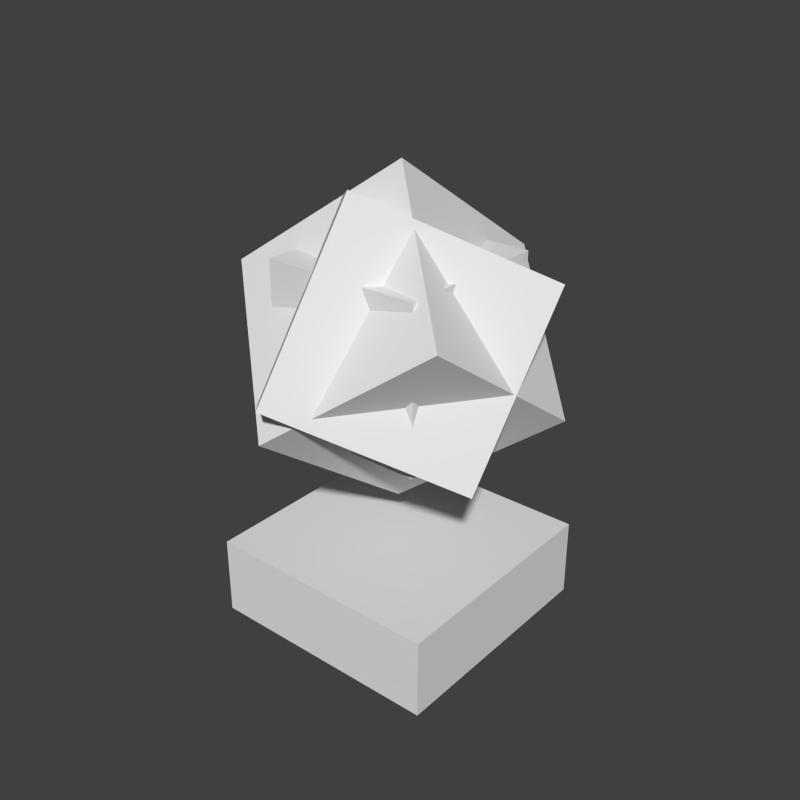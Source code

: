 # Source: endercrystalfacedir_stand.blend  (saved by Blender 2.76.0; exported with 4.5.12 LTS)
import bpy
from mathutils import Matrix  # noqa: F401  (used for matrix-valued properties, if any)

bpy.ops.wm.read_factory_settings(use_empty=True)
scene = bpy.context.scene
scene.name = 'Scene'

# ---- collections
col_collection_1 = bpy.data.collections.new('Collection 1'); scene.collection.children.link(col_collection_1)

# ---- world
world_world = bpy.data.worlds.new('World'); scene.world = world_world
world_world.color = (0.05088, 0.05088, 0.05088)
world_world.use_sun_shadow = False
world_world.sun_shadow_jitter_overblur = 0.0
world_world.cycles.sampling_method = 'MANUAL'
world_world.cycles.sample_map_resolution = 256

# ---- meshes
me_cube_003 = bpy.data.meshes.new('Cube.003')
me_cube_003.from_pydata([(-1.0, -1.0, -1.0), (-1.0, -1.0, 1.0), (-1.0, 1.0, -1.0), (-1.0, 1.0, 1.0), (1.0, -1.0, -1.0), (1.0, -1.0, 1.0), (1.0, 1.0, -1.0), (1.0, 1.0, 1.0)], [], [(1, 3, 2, 0), (3, 7, 6, 2), (7, 5, 4, 6), (5, 1, 0, 4), (0, 2, 6, 4), (5, 7, 3, 1)])
_uv = me_cube_003.uv_layers.new(name='UVMap')
_uv.uv.foreach_set('vector', [0.0, 0.5, 0.125, 0.5, 0.125, 0.75, 0.0, 0.75, 0.375, 0.5, 0.5, 0.5, 0.5, 0.75, 0.375, 0.75, 0.25, 0.5, 0.375, 0.5, 0.375, 0.75, 0.25, 0.75, 0.125, 0.5, 0.25, 0.5, 0.25, 0.75, 0.125, 0.75, 0.25, 0.75, 0.375, 0.75, 0.375, 1.0, 0.25, 1.0, 0.125, 0.75, 0.25, 0.75, 0.25, 1.0, 0.125, 1.0])
me_cube_003.use_remesh_preserve_volume = False
me_cube_003.use_remesh_preserve_attributes = False
me_cube_003.use_mirror_vertex_groups = False
me_cube_003.update()
me_cube_002 = bpy.data.meshes.new('Cube.002')
me_cube_002.from_pydata([(-1.0, -1.0, -1.0), (-1.0, -1.0, 1.0), (-1.0, 1.0, -1.0), (-1.0, 1.0, 1.0), (1.0, -1.0, -1.0), (1.0, -1.0, 1.0), (1.0, 1.0, -1.0), (1.0, 1.0, 1.0)], [], [(1, 3, 2, 0), (3, 7, 6, 2), (7, 5, 4, 6), (5, 1, 0, 4), (0, 2, 6, 4), (5, 7, 3, 1)])
_uv = me_cube_002.uv_layers.new(name='UVMap')
_uv.uv.foreach_set('vector', [0.0, 0.0, 0.1875, 0.0, 0.1875, 0.125, 0.0, 0.125, 0.5625, 0.0, 0.75, 0.0, 0.75, 0.125, 0.5625, 0.125, 0.375, 0.0, 0.5625, 0.0, 0.5625, 0.125, 0.375, 0.125, 0.1875, 0.0, 0.375, 0.0, 0.375, 0.125, 0.1875, 0.125, 0.375, 0.125, 0.5625, 0.125, 0.5625, 0.5, 0.375, 0.5, 0.1875, 0.125, 0.375, 0.125, 0.375, 0.5, 0.1875, 0.5])
me_cube_002.use_remesh_preserve_volume = False
me_cube_002.use_remesh_preserve_attributes = False
me_cube_002.use_mirror_vertex_groups = False
me_cube_002.update()
me_cube_001 = bpy.data.meshes.new('Cube.001')
me_cube_001.from_pydata([(-1.0, -1.0, -1.0), (-1.0, -1.0, 1.0), (-1.0, 1.0, -1.0), (-1.0, 1.0, 1.0), (1.0, -1.0, -1.0), (1.0, -1.0, 1.0), (1.0, 1.0, -1.0), (1.0, 1.0, 1.0)], [], [(1, 3, 2, 0), (3, 7, 6, 2), (7, 5, 4, 6), (5, 1, 0, 4), (0, 2, 6, 4), (5, 7, 3, 1)])
_uv = me_cube_001.uv_layers.new(name='UVMap')
_uv.uv.foreach_set('vector', [0.5, 0.5, 0.625, 0.5, 0.625, 0.75, 0.5, 0.75, 0.875, 0.5, 1.0, 0.5, 1.0, 0.75, 0.875, 0.75, 0.75, 0.5, 0.875, 0.5, 0.875, 0.75, 0.75, 0.75, 0.625, 0.5, 0.75, 0.5, 0.75, 0.75, 0.625, 0.75, 0.75, 0.75, 0.875, 0.75, 0.875, 1.0, 0.75, 1.0, 0.625, 0.75, 0.75, 0.75, 0.75, 1.0, 0.625, 1.0])
me_cube_001.use_remesh_preserve_volume = False
me_cube_001.use_remesh_preserve_attributes = False
me_cube_001.use_mirror_vertex_groups = False
me_cube_001.update()
me_cube = bpy.data.meshes.new('Cube')
me_cube.from_pydata([(-1.0, -1.0, -1.0), (-1.0, -1.0, 1.0), (-1.0, 1.0, -1.0), (-1.0, 1.0, 1.0), (1.0, -1.0, -1.0), (1.0, -1.0, 1.0), (1.0, 1.0, -1.0), (1.0, 1.0, 1.0)], [], [(1, 3, 2, 0), (3, 7, 6, 2), (7, 5, 4, 6), (5, 1, 0, 4), (0, 2, 6, 4), (5, 7, 3, 1)])
_uv = me_cube.uv_layers.new(name='UVMap')
_uv.uv.foreach_set('vector', [0.0, 0.5, 0.125, 0.5, 0.125, 0.75, 0.0, 0.75, 0.375, 0.5, 0.5, 0.5, 0.5, 0.75, 0.375, 0.75, 0.25, 0.5, 0.375, 0.5, 0.375, 0.75, 0.25, 0.75, 0.125, 0.5, 0.25, 0.5, 0.25, 0.75, 0.125, 0.75, 0.25, 0.75, 0.375, 0.75, 0.375, 1.0, 0.25, 1.0, 0.125, 0.75, 0.25, 0.75, 0.25, 1.0, 0.125, 1.0])
me_cube.use_remesh_preserve_volume = False
me_cube.use_remesh_preserve_attributes = False
me_cube.use_mirror_vertex_groups = False
me_cube.update()

# ---- objects
ob_out_circle = bpy.data.objects.new('out.circle', me_cube_003)
ob_stone_stand = bpy.data.objects.new('stone.stand', me_cube_002)
ob_endercrystal = bpy.data.objects.new('endercrystal', me_cube_001)
ob_inner_circle = bpy.data.objects.new('inner.circle', me_cube)

# ---- transforms, parenting, visibility, modifiers, constraints
ob_out_circle.location = (0.0, 0.0, 1.312)
ob_out_circle.rotation_euler = (-1.204, -0.4091, -2.499)
ob_out_circle.scale = (0.6051, 0.6051, 0.6051)
ob_out_circle.lineart.crease_threshold = 0.0
ob_stone_stand.location = (0.0, 0.0, -0.25)
ob_stone_stand.scale = (0.75, 0.75, 0.25)
ob_stone_stand.lineart.crease_threshold = 0.0
ob_endercrystal.location = (0.0, 0.0, 1.312)
ob_endercrystal.scale = (0.5, 0.5, 0.5)
ob_endercrystal.lineart.crease_threshold = 0.0
ob_inner_circle.location = (0.0, 0.0, 1.312)
ob_inner_circle.rotation_euler = (-0.795, 0.6219, -0.702)
ob_inner_circle.scale = (0.596, 0.596, 0.596)
ob_inner_circle.lineart.crease_threshold = 0.0

# ---- collection membership
col_collection_1.objects.link(ob_out_circle)
col_collection_1.objects.link(ob_stone_stand)
col_collection_1.objects.link(ob_endercrystal)
col_collection_1.objects.link(ob_inner_circle)

# ---- scene / render settings (as saved in the file)
scene.frame_start = 1; scene.frame_end = 250; scene.frame_set(0)
scene.render.engine = 'BLENDER_EEVEE_NEXT'
scene.render.resolution_x = 500
scene.render.resolution_y = 500
scene.render.resolution_percentage = 50
scene.render.dither_intensity = 0.0
scene.render.film_transparent = True
scene.cycles.use_denoising = False
scene.cycles.samples = 10
scene.cycles.sampling_pattern = 'TABULATED_SOBOL'
scene.cycles.light_sampling_threshold = 0.0
scene.cycles.use_adaptive_sampling = False
scene.cycles.use_light_tree = False
scene.cycles.blur_glossy = 0.0
scene.cycles.pixel_filter_type = 'GAUSSIAN'
scene.cycles.sample_clamp_indirect = 0.0
scene.view_settings.view_transform = 'Standard'
bpy.context.view_layer.update()

# ---- added for rendering (the .blend has no active camera and no usable light): camera, sun
cam_auto = bpy.data.cameras.new('AutoCamera')
cam_auto.lens = 50.0
cam_auto.sensor_width = 36.0
cam_auto.clip_end = 1000.0
ob_auto_camera = bpy.data.objects.new('AutoCamera', cam_auto)
scene.collection.objects.link(ob_auto_camera)
ob_auto_camera.location = (3.67173, -4.40608, 3.85978)
ob_auto_camera.rotation_euler = (1.09748, -7.21219e-08, 0.694738)
scene.camera = ob_auto_camera
light_auto_sun = bpy.data.lights.new('AutoSun', 'SUN')
light_auto_sun.energy = 3.0
light_auto_sun.angle = 0.0523599
ob_auto_sun = bpy.data.objects.new('AutoSun', light_auto_sun)
scene.collection.objects.link(ob_auto_sun)
ob_auto_sun.rotation_euler = (0.872665, 0.174533, 0.523599)
bpy.context.view_layer.update()
